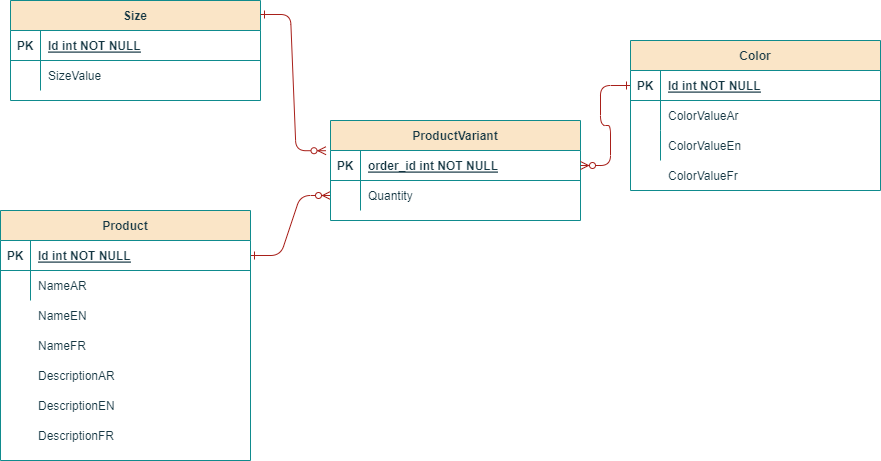

The diagram above was exported from draw.io. Its source (the exported page's mxGraphModel, read from the mxfile embedded in the PNG):
<mxGraphModel dx="1050" dy="1641" grid="1" gridSize="10" guides="1" tooltips="1" connect="1" arrows="1" fold="1" page="1" pageScale="1" pageWidth="850" pageHeight="1100" math="0" shadow="0" extFonts="Permanent Marker^https://fonts.googleapis.com/css?family=Permanent+Marker">
  <root>
    <mxCell id="0" />
    <mxCell id="1" parent="0" />
    <mxCell id="C-vyLk0tnHw3VtMMgP7b-1" value="" style="edgeStyle=entityRelationEdgeStyle;endArrow=ERzeroToMany;startArrow=ERone;endFill=1;startFill=0;labelBackgroundColor=none;strokeColor=#A8201A;fontColor=default;" parent="1" source="C-vyLk0tnHw3VtMMgP7b-24" target="C-vyLk0tnHw3VtMMgP7b-6" edge="1">
      <mxGeometry width="100" height="100" relative="1" as="geometry">
        <mxPoint x="340" y="720" as="sourcePoint" />
        <mxPoint x="440" y="620" as="targetPoint" />
      </mxGeometry>
    </mxCell>
    <mxCell id="C-vyLk0tnHw3VtMMgP7b-2" value="ProductVariant" style="shape=table;startSize=30;container=1;collapsible=1;childLayout=tableLayout;fixedRows=1;rowLines=0;fontStyle=1;align=center;resizeLast=1;labelBackgroundColor=none;fillColor=#FAE5C7;strokeColor=#0F8B8D;fontColor=#143642;" parent="1" vertex="1">
      <mxGeometry x="340" y="10" width="250" height="100" as="geometry" />
    </mxCell>
    <mxCell id="C-vyLk0tnHw3VtMMgP7b-3" value="" style="shape=partialRectangle;collapsible=0;dropTarget=0;pointerEvents=0;fillColor=none;points=[[0,0.5],[1,0.5]];portConstraint=eastwest;top=0;left=0;right=0;bottom=1;labelBackgroundColor=none;strokeColor=#0F8B8D;fontColor=#143642;" parent="C-vyLk0tnHw3VtMMgP7b-2" vertex="1">
      <mxGeometry y="30" width="250" height="30" as="geometry" />
    </mxCell>
    <mxCell id="C-vyLk0tnHw3VtMMgP7b-4" value="PK" style="shape=partialRectangle;overflow=hidden;connectable=0;fillColor=none;top=0;left=0;bottom=0;right=0;fontStyle=1;labelBackgroundColor=none;strokeColor=#0F8B8D;fontColor=#143642;" parent="C-vyLk0tnHw3VtMMgP7b-3" vertex="1">
      <mxGeometry width="30" height="30" as="geometry">
        <mxRectangle width="30" height="30" as="alternateBounds" />
      </mxGeometry>
    </mxCell>
    <mxCell id="C-vyLk0tnHw3VtMMgP7b-5" value="order_id int NOT NULL " style="shape=partialRectangle;overflow=hidden;connectable=0;fillColor=none;top=0;left=0;bottom=0;right=0;align=left;spacingLeft=6;fontStyle=5;labelBackgroundColor=none;strokeColor=#0F8B8D;fontColor=#143642;" parent="C-vyLk0tnHw3VtMMgP7b-3" vertex="1">
      <mxGeometry x="30" width="220" height="30" as="geometry">
        <mxRectangle width="220" height="30" as="alternateBounds" />
      </mxGeometry>
    </mxCell>
    <mxCell id="C-vyLk0tnHw3VtMMgP7b-6" value="" style="shape=partialRectangle;collapsible=0;dropTarget=0;pointerEvents=0;fillColor=none;points=[[0,0.5],[1,0.5]];portConstraint=eastwest;top=0;left=0;right=0;bottom=0;labelBackgroundColor=none;strokeColor=#0F8B8D;fontColor=#143642;" parent="C-vyLk0tnHw3VtMMgP7b-2" vertex="1">
      <mxGeometry y="60" width="250" height="30" as="geometry" />
    </mxCell>
    <mxCell id="C-vyLk0tnHw3VtMMgP7b-7" value="" style="shape=partialRectangle;overflow=hidden;connectable=0;fillColor=none;top=0;left=0;bottom=0;right=0;labelBackgroundColor=none;strokeColor=#0F8B8D;fontColor=#143642;" parent="C-vyLk0tnHw3VtMMgP7b-6" vertex="1">
      <mxGeometry width="30" height="30" as="geometry">
        <mxRectangle width="30" height="30" as="alternateBounds" />
      </mxGeometry>
    </mxCell>
    <mxCell id="C-vyLk0tnHw3VtMMgP7b-8" value="Quantity" style="shape=partialRectangle;overflow=hidden;connectable=0;fillColor=none;top=0;left=0;bottom=0;right=0;align=left;spacingLeft=6;labelBackgroundColor=none;strokeColor=#0F8B8D;fontColor=#143642;" parent="C-vyLk0tnHw3VtMMgP7b-6" vertex="1">
      <mxGeometry x="30" width="220" height="30" as="geometry">
        <mxRectangle width="220" height="30" as="alternateBounds" />
      </mxGeometry>
    </mxCell>
    <mxCell id="C-vyLk0tnHw3VtMMgP7b-23" value="Product" style="shape=table;startSize=30;container=1;collapsible=1;childLayout=tableLayout;fixedRows=1;rowLines=0;fontStyle=1;align=center;resizeLast=1;labelBackgroundColor=none;fillColor=#FAE5C7;strokeColor=#0F8B8D;fontColor=#143642;" parent="1" vertex="1">
      <mxGeometry x="10" y="100" width="250" height="250" as="geometry" />
    </mxCell>
    <mxCell id="C-vyLk0tnHw3VtMMgP7b-24" value="" style="shape=partialRectangle;collapsible=0;dropTarget=0;pointerEvents=0;fillColor=none;points=[[0,0.5],[1,0.5]];portConstraint=eastwest;top=0;left=0;right=0;bottom=1;labelBackgroundColor=none;strokeColor=#0F8B8D;fontColor=#143642;" parent="C-vyLk0tnHw3VtMMgP7b-23" vertex="1">
      <mxGeometry y="30" width="250" height="30" as="geometry" />
    </mxCell>
    <mxCell id="C-vyLk0tnHw3VtMMgP7b-25" value="PK" style="shape=partialRectangle;overflow=hidden;connectable=0;fillColor=none;top=0;left=0;bottom=0;right=0;fontStyle=1;labelBackgroundColor=none;strokeColor=#0F8B8D;fontColor=#143642;" parent="C-vyLk0tnHw3VtMMgP7b-24" vertex="1">
      <mxGeometry width="30" height="30" as="geometry">
        <mxRectangle width="30" height="30" as="alternateBounds" />
      </mxGeometry>
    </mxCell>
    <mxCell id="C-vyLk0tnHw3VtMMgP7b-26" value="Id int NOT NULL " style="shape=partialRectangle;overflow=hidden;connectable=0;fillColor=none;top=0;left=0;bottom=0;right=0;align=left;spacingLeft=6;fontStyle=5;labelBackgroundColor=none;strokeColor=#0F8B8D;fontColor=#143642;" parent="C-vyLk0tnHw3VtMMgP7b-24" vertex="1">
      <mxGeometry x="30" width="220" height="30" as="geometry">
        <mxRectangle width="220" height="30" as="alternateBounds" />
      </mxGeometry>
    </mxCell>
    <mxCell id="C-vyLk0tnHw3VtMMgP7b-27" value="" style="shape=partialRectangle;collapsible=0;dropTarget=0;pointerEvents=0;fillColor=none;points=[[0,0.5],[1,0.5]];portConstraint=eastwest;top=0;left=0;right=0;bottom=0;labelBackgroundColor=none;strokeColor=#0F8B8D;fontColor=#143642;" parent="C-vyLk0tnHw3VtMMgP7b-23" vertex="1">
      <mxGeometry y="60" width="250" height="30" as="geometry" />
    </mxCell>
    <mxCell id="C-vyLk0tnHw3VtMMgP7b-28" value="" style="shape=partialRectangle;overflow=hidden;connectable=0;fillColor=none;top=0;left=0;bottom=0;right=0;labelBackgroundColor=none;strokeColor=#0F8B8D;fontColor=#143642;" parent="C-vyLk0tnHw3VtMMgP7b-27" vertex="1">
      <mxGeometry width="30" height="30" as="geometry">
        <mxRectangle width="30" height="30" as="alternateBounds" />
      </mxGeometry>
    </mxCell>
    <mxCell id="C-vyLk0tnHw3VtMMgP7b-29" value="NameAR" style="shape=partialRectangle;overflow=hidden;connectable=0;fillColor=none;top=0;left=0;bottom=0;right=0;align=left;spacingLeft=6;labelBackgroundColor=none;strokeColor=#0F8B8D;fontColor=#143642;" parent="C-vyLk0tnHw3VtMMgP7b-27" vertex="1">
      <mxGeometry x="30" width="220" height="30" as="geometry">
        <mxRectangle width="220" height="30" as="alternateBounds" />
      </mxGeometry>
    </mxCell>
    <mxCell id="x7lTbZ0cW7rYJ3WRy83x-1" value="" style="edgeStyle=entityRelationEdgeStyle;endArrow=ERzeroToMany;startArrow=ERone;endFill=1;startFill=0;entryX=1;entryY=0.5;entryDx=0;entryDy=0;labelBackgroundColor=none;strokeColor=#A8201A;fontColor=default;" parent="1" source="C-vyLk0tnHw3VtMMgP7b-14" target="C-vyLk0tnHw3VtMMgP7b-3" edge="1">
      <mxGeometry width="100" height="100" relative="1" as="geometry">
        <mxPoint x="700" y="300" as="sourcePoint" />
        <mxPoint x="830" y="380" as="targetPoint" />
      </mxGeometry>
    </mxCell>
    <mxCell id="x7lTbZ0cW7rYJ3WRy83x-2" value="Size" style="shape=table;startSize=30;container=1;collapsible=1;childLayout=tableLayout;fixedRows=1;rowLines=0;fontStyle=1;align=center;resizeLast=1;labelBackgroundColor=none;fillColor=#FAE5C7;strokeColor=#0F8B8D;fontColor=#143642;" parent="1" vertex="1">
      <mxGeometry x="20" y="-110" width="250" height="100" as="geometry" />
    </mxCell>
    <mxCell id="x7lTbZ0cW7rYJ3WRy83x-3" value="" style="shape=partialRectangle;collapsible=0;dropTarget=0;pointerEvents=0;fillColor=none;points=[[0,0.5],[1,0.5]];portConstraint=eastwest;top=0;left=0;right=0;bottom=1;labelBackgroundColor=none;strokeColor=#0F8B8D;fontColor=#143642;" parent="x7lTbZ0cW7rYJ3WRy83x-2" vertex="1">
      <mxGeometry y="30" width="250" height="30" as="geometry" />
    </mxCell>
    <mxCell id="x7lTbZ0cW7rYJ3WRy83x-4" value="PK" style="shape=partialRectangle;overflow=hidden;connectable=0;fillColor=none;top=0;left=0;bottom=0;right=0;fontStyle=1;labelBackgroundColor=none;strokeColor=#0F8B8D;fontColor=#143642;" parent="x7lTbZ0cW7rYJ3WRy83x-3" vertex="1">
      <mxGeometry width="30" height="30" as="geometry">
        <mxRectangle width="30" height="30" as="alternateBounds" />
      </mxGeometry>
    </mxCell>
    <mxCell id="x7lTbZ0cW7rYJ3WRy83x-5" value="Id int NOT NULL " style="shape=partialRectangle;overflow=hidden;connectable=0;fillColor=none;top=0;left=0;bottom=0;right=0;align=left;spacingLeft=6;fontStyle=5;labelBackgroundColor=none;strokeColor=#0F8B8D;fontColor=#143642;" parent="x7lTbZ0cW7rYJ3WRy83x-3" vertex="1">
      <mxGeometry x="30" width="220" height="30" as="geometry">
        <mxRectangle width="220" height="30" as="alternateBounds" />
      </mxGeometry>
    </mxCell>
    <mxCell id="x7lTbZ0cW7rYJ3WRy83x-6" value="" style="shape=partialRectangle;collapsible=0;dropTarget=0;pointerEvents=0;fillColor=none;points=[[0,0.5],[1,0.5]];portConstraint=eastwest;top=0;left=0;right=0;bottom=0;labelBackgroundColor=none;strokeColor=#0F8B8D;fontColor=#143642;" parent="x7lTbZ0cW7rYJ3WRy83x-2" vertex="1">
      <mxGeometry y="60" width="250" height="30" as="geometry" />
    </mxCell>
    <mxCell id="x7lTbZ0cW7rYJ3WRy83x-7" value="" style="shape=partialRectangle;overflow=hidden;connectable=0;fillColor=none;top=0;left=0;bottom=0;right=0;labelBackgroundColor=none;strokeColor=#0F8B8D;fontColor=#143642;" parent="x7lTbZ0cW7rYJ3WRy83x-6" vertex="1">
      <mxGeometry width="30" height="30" as="geometry">
        <mxRectangle width="30" height="30" as="alternateBounds" />
      </mxGeometry>
    </mxCell>
    <mxCell id="x7lTbZ0cW7rYJ3WRy83x-8" value="SizeValue" style="shape=partialRectangle;overflow=hidden;connectable=0;fillColor=none;top=0;left=0;bottom=0;right=0;align=left;spacingLeft=6;labelBackgroundColor=none;strokeColor=#0F8B8D;fontColor=#143642;" parent="x7lTbZ0cW7rYJ3WRy83x-6" vertex="1">
      <mxGeometry x="30" width="220" height="30" as="geometry">
        <mxRectangle width="220" height="30" as="alternateBounds" />
      </mxGeometry>
    </mxCell>
    <mxCell id="C-vyLk0tnHw3VtMMgP7b-13" value="Color" style="shape=table;startSize=30;container=1;collapsible=1;childLayout=tableLayout;fixedRows=1;rowLines=0;fontStyle=1;align=center;resizeLast=1;labelBackgroundColor=none;fillColor=#FAE5C7;strokeColor=#0F8B8D;fontColor=#143642;" parent="1" vertex="1">
      <mxGeometry x="640" y="-70" width="250" height="150" as="geometry" />
    </mxCell>
    <mxCell id="C-vyLk0tnHw3VtMMgP7b-14" value="" style="shape=partialRectangle;collapsible=0;dropTarget=0;pointerEvents=0;fillColor=none;points=[[0,0.5],[1,0.5]];portConstraint=eastwest;top=0;left=0;right=0;bottom=1;labelBackgroundColor=none;strokeColor=#0F8B8D;fontColor=#143642;" parent="C-vyLk0tnHw3VtMMgP7b-13" vertex="1">
      <mxGeometry y="30" width="250" height="30" as="geometry" />
    </mxCell>
    <mxCell id="C-vyLk0tnHw3VtMMgP7b-15" value="PK" style="shape=partialRectangle;overflow=hidden;connectable=0;fillColor=none;top=0;left=0;bottom=0;right=0;fontStyle=1;labelBackgroundColor=none;strokeColor=#0F8B8D;fontColor=#143642;" parent="C-vyLk0tnHw3VtMMgP7b-14" vertex="1">
      <mxGeometry width="30" height="30" as="geometry">
        <mxRectangle width="30" height="30" as="alternateBounds" />
      </mxGeometry>
    </mxCell>
    <mxCell id="C-vyLk0tnHw3VtMMgP7b-16" value="Id int NOT NULL " style="shape=partialRectangle;overflow=hidden;connectable=0;fillColor=none;top=0;left=0;bottom=0;right=0;align=left;spacingLeft=6;fontStyle=5;labelBackgroundColor=none;strokeColor=#0F8B8D;fontColor=#143642;" parent="C-vyLk0tnHw3VtMMgP7b-14" vertex="1">
      <mxGeometry x="30" width="220" height="30" as="geometry">
        <mxRectangle width="220" height="30" as="alternateBounds" />
      </mxGeometry>
    </mxCell>
    <mxCell id="C-vyLk0tnHw3VtMMgP7b-17" value="" style="shape=partialRectangle;collapsible=0;dropTarget=0;pointerEvents=0;fillColor=none;points=[[0,0.5],[1,0.5]];portConstraint=eastwest;top=0;left=0;right=0;bottom=0;labelBackgroundColor=none;strokeColor=#0F8B8D;fontColor=#143642;" parent="C-vyLk0tnHw3VtMMgP7b-13" vertex="1">
      <mxGeometry y="60" width="250" height="30" as="geometry" />
    </mxCell>
    <mxCell id="C-vyLk0tnHw3VtMMgP7b-18" value="" style="shape=partialRectangle;overflow=hidden;connectable=0;fillColor=none;top=0;left=0;bottom=0;right=0;labelBackgroundColor=none;strokeColor=#0F8B8D;fontColor=#143642;" parent="C-vyLk0tnHw3VtMMgP7b-17" vertex="1">
      <mxGeometry width="30" height="30" as="geometry">
        <mxRectangle width="30" height="30" as="alternateBounds" />
      </mxGeometry>
    </mxCell>
    <mxCell id="C-vyLk0tnHw3VtMMgP7b-19" value="ColorValueAr" style="shape=partialRectangle;overflow=hidden;connectable=0;fillColor=none;top=0;left=0;bottom=0;right=0;align=left;spacingLeft=6;labelBackgroundColor=none;strokeColor=#0F8B8D;fontColor=#143642;" parent="C-vyLk0tnHw3VtMMgP7b-17" vertex="1">
      <mxGeometry x="30" width="220" height="30" as="geometry">
        <mxRectangle width="220" height="30" as="alternateBounds" />
      </mxGeometry>
    </mxCell>
    <mxCell id="C-vyLk0tnHw3VtMMgP7b-20" value="" style="shape=partialRectangle;collapsible=0;dropTarget=0;pointerEvents=0;fillColor=none;points=[[0,0.5],[1,0.5]];portConstraint=eastwest;top=0;left=0;right=0;bottom=0;labelBackgroundColor=none;strokeColor=#0F8B8D;fontColor=#143642;" parent="C-vyLk0tnHw3VtMMgP7b-13" vertex="1">
      <mxGeometry y="90" width="250" height="30" as="geometry" />
    </mxCell>
    <mxCell id="C-vyLk0tnHw3VtMMgP7b-21" value="" style="shape=partialRectangle;overflow=hidden;connectable=0;fillColor=none;top=0;left=0;bottom=0;right=0;labelBackgroundColor=none;strokeColor=#0F8B8D;fontColor=#143642;" parent="C-vyLk0tnHw3VtMMgP7b-20" vertex="1">
      <mxGeometry width="30" height="30" as="geometry">
        <mxRectangle width="30" height="30" as="alternateBounds" />
      </mxGeometry>
    </mxCell>
    <mxCell id="C-vyLk0tnHw3VtMMgP7b-22" value="ColorValueEn" style="shape=partialRectangle;overflow=hidden;connectable=0;fillColor=none;top=0;left=0;bottom=0;right=0;align=left;spacingLeft=6;labelBackgroundColor=none;strokeColor=#0F8B8D;fontColor=#143642;" parent="C-vyLk0tnHw3VtMMgP7b-20" vertex="1">
      <mxGeometry x="30" width="220" height="30" as="geometry">
        <mxRectangle width="220" height="30" as="alternateBounds" />
      </mxGeometry>
    </mxCell>
    <mxCell id="x7lTbZ0cW7rYJ3WRy83x-17" value="" style="edgeStyle=entityRelationEdgeStyle;endArrow=ERzeroToMany;startArrow=ERone;endFill=1;startFill=0;entryX=-0.018;entryY=0.007;entryDx=0;entryDy=0;entryPerimeter=0;exitX=1;exitY=0.14;exitDx=0;exitDy=0;exitPerimeter=0;labelBackgroundColor=none;strokeColor=#A8201A;fontColor=default;" parent="1" source="x7lTbZ0cW7rYJ3WRy83x-2" target="C-vyLk0tnHw3VtMMgP7b-3" edge="1">
      <mxGeometry width="100" height="100" relative="1" as="geometry">
        <mxPoint x="250" y="-180" as="sourcePoint" />
        <mxPoint x="320" y="270" as="targetPoint" />
      </mxGeometry>
    </mxCell>
    <mxCell id="x7lTbZ0cW7rYJ3WRy83x-18" value="ColorValueFr" style="shape=partialRectangle;overflow=hidden;connectable=0;fillColor=none;top=0;left=0;bottom=0;right=0;align=left;spacingLeft=6;labelBackgroundColor=none;strokeColor=#0F8B8D;fontColor=#143642;" parent="1" vertex="1">
      <mxGeometry x="670" y="50" width="220" height="30" as="geometry">
        <mxRectangle width="220" height="30" as="alternateBounds" />
      </mxGeometry>
    </mxCell>
    <mxCell id="x7lTbZ0cW7rYJ3WRy83x-19" value="NameFR" style="shape=partialRectangle;overflow=hidden;connectable=0;fillColor=none;top=0;left=0;bottom=0;right=0;align=left;spacingLeft=6;labelBackgroundColor=none;strokeColor=#0F8B8D;fontColor=#143642;" parent="1" vertex="1">
      <mxGeometry x="40" y="220" width="220" height="30" as="geometry">
        <mxRectangle width="220" height="30" as="alternateBounds" />
      </mxGeometry>
    </mxCell>
    <mxCell id="x7lTbZ0cW7rYJ3WRy83x-20" value="NameEN" style="shape=partialRectangle;overflow=hidden;connectable=0;fillColor=none;top=0;left=0;bottom=0;right=0;align=left;spacingLeft=6;labelBackgroundColor=none;strokeColor=#0F8B8D;fontColor=#143642;" parent="1" vertex="1">
      <mxGeometry x="40" y="190" width="220" height="30" as="geometry">
        <mxRectangle width="220" height="30" as="alternateBounds" />
      </mxGeometry>
    </mxCell>
    <mxCell id="x7lTbZ0cW7rYJ3WRy83x-21" value="DescriptionAR" style="shape=partialRectangle;overflow=hidden;connectable=0;fillColor=none;top=0;left=0;bottom=0;right=0;align=left;spacingLeft=6;labelBackgroundColor=none;strokeColor=#0F8B8D;fontColor=#143642;" parent="1" vertex="1">
      <mxGeometry x="40" y="250" width="220" height="30" as="geometry">
        <mxRectangle width="220" height="30" as="alternateBounds" />
      </mxGeometry>
    </mxCell>
    <mxCell id="x7lTbZ0cW7rYJ3WRy83x-22" value="DescriptionEN" style="shape=partialRectangle;overflow=hidden;connectable=0;fillColor=none;top=0;left=0;bottom=0;right=0;align=left;spacingLeft=6;labelBackgroundColor=none;strokeColor=#0F8B8D;fontColor=#143642;" parent="1" vertex="1">
      <mxGeometry x="40" y="280" width="220" height="30" as="geometry">
        <mxRectangle width="220" height="30" as="alternateBounds" />
      </mxGeometry>
    </mxCell>
    <mxCell id="x7lTbZ0cW7rYJ3WRy83x-23" value="DescriptionFR" style="shape=partialRectangle;overflow=hidden;connectable=0;fillColor=none;top=0;left=0;bottom=0;right=0;align=left;spacingLeft=6;labelBackgroundColor=none;strokeColor=#0F8B8D;fontColor=#143642;" parent="1" vertex="1">
      <mxGeometry x="40" y="310" width="220" height="30" as="geometry">
        <mxRectangle width="220" height="30" as="alternateBounds" />
      </mxGeometry>
    </mxCell>
  </root>
</mxGraphModel>